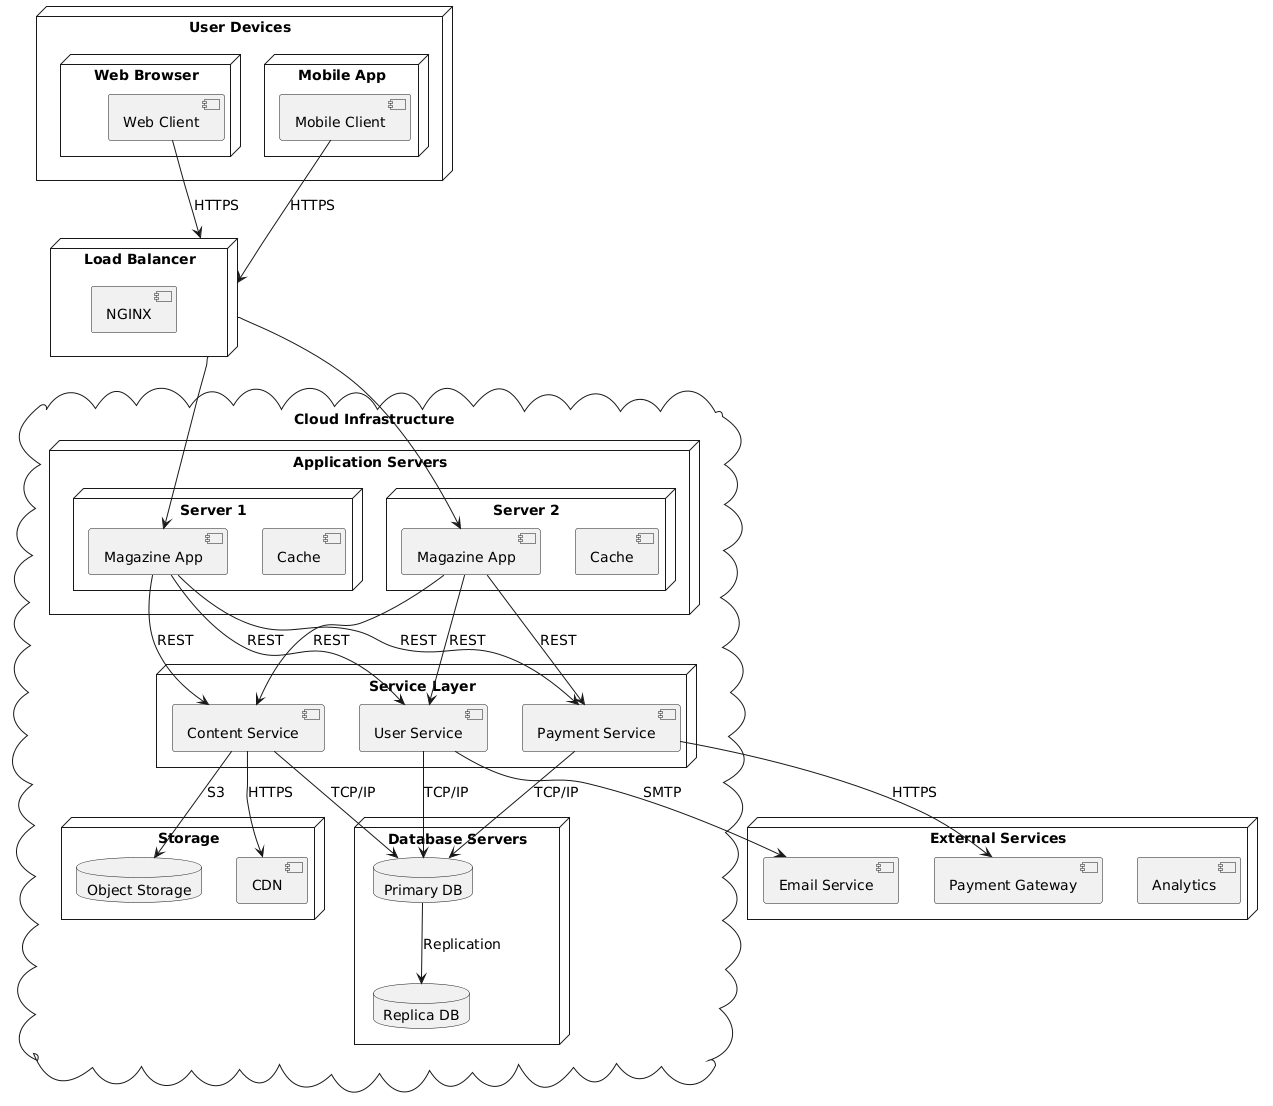

The diagram above was rendered by PlantUML. Its source (embedded in the PNG):
@startuml
skinparam {
    defaultFontSize 14
    componentStyle uml2
}

node "User Devices" {
    node "Web Browser" {
        component "Web Client" as WC
    }
    node "Mobile App" {
        component "Mobile Client" as MC
    }
}

node "Load Balancer" as LB {
    component "NGINX" as NGX
}

cloud "Cloud Infrastructure" {
    node "Application Servers" {
        node "Server 1" {
            component "Magazine App" as APP1
            component "Cache" as CACHE1
        }
        node "Server 2" {
            component "Magazine App" as APP2
            component "Cache" as CACHE2
        }
    }
    
    node "Service Layer" {
        component "Content Service" as CS
        component "User Service" as US
        component "Payment Service" as PS
    }
    
    node "Database Servers" {
        database "Primary DB" as PDB
        database "Replica DB" as RDB
    }
    
    node "Storage" {
        database "Object Storage" as OS
        component "CDN" as CDN
    }
}

node "External Services" {
    component "Payment Gateway" as PG
    component "Email Service" as ES
    component "Analytics" as AN
}

WC --> LB : HTTPS
MC --> LB : HTTPS
LB --> APP1
LB --> APP2

APP1 --> CS : REST
APP1 --> US : REST
APP1 --> PS : REST
APP2 --> CS : REST
APP2 --> US : REST
APP2 --> PS : REST

CS --> PDB : TCP/IP
US --> PDB : TCP/IP
PS --> PDB : TCP/IP

PDB --> RDB : Replication

CS --> OS : S3
CS --> CDN : HTTPS
PS --> PG : HTTPS
US --> ES : SMTP
@enduml